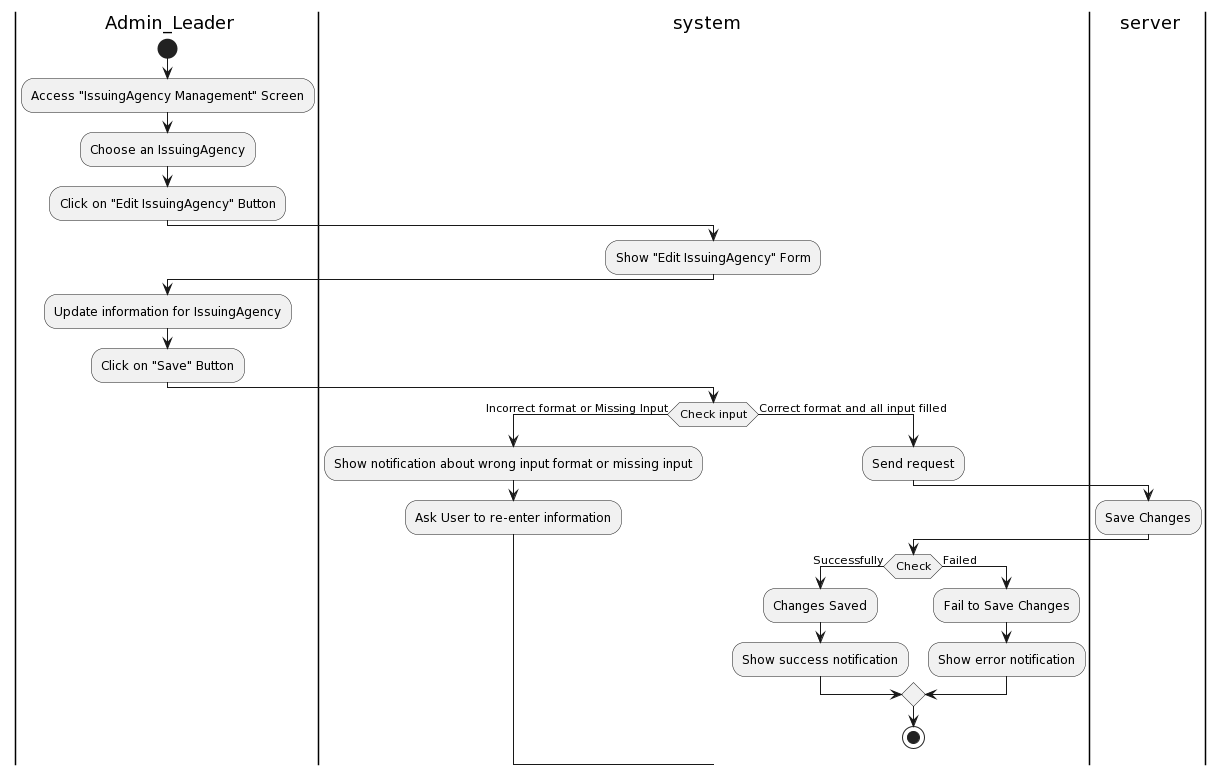

The diagram above was rendered by PlantUML. Its source (embedded in the PNG):
@startuml
|a| Admin_Leader
|sys| system
|ser| server
|a|
start
:Access "IssuingAgency Management" Screen;
:Choose an IssuingAgency;
:Click on "Edit IssuingAgency" Button;
|sys|
:Show "Edit IssuingAgency" Form;
|a|
:Update information for IssuingAgency;
:Click on "Save" Button;
|sys|
if (Check input) then (Incorrect format or Missing Input)
:Show notification about wrong input format or missing input;
:Ask User to re-enter information;
else (Correct format and all input filled)
|sys|
:Send request;
|ser|
:Save Changes;
|sys|
if(Check) then (Successfully)
:Changes Saved;
:Show success notification;
else (Failed)
:Fail to Save Changes;
:Show error notification;
endif

stop
@enduml